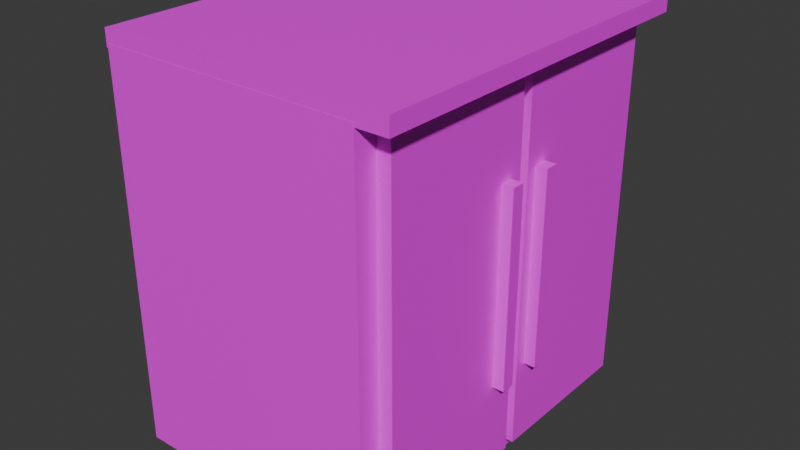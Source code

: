 # Source: counterresized.blend  (saved by Blender 4.2.66; exported with 4.5.12 LTS)
import bpy
from mathutils import Matrix  # noqa: F401  (used for matrix-valued properties, if any)

bpy.ops.wm.read_factory_settings(use_empty=True)
scene = bpy.context.scene
scene.name = 'Scene'

# ---- collections
col_collection = bpy.data.collections.new('Collection'); scene.collection.children.link(col_collection)

# ---- images (referenced by path relative to the original .blend; pixels are not part of the script)
import os
ASSET_DIR = os.environ.get("B2B_ASSET_DIR", "")  # directory of the original .blend (textures are referenced by path, not embedded)
HERE = os.path.dirname(os.path.abspath(__file__))  # packed textures are extracted next to this script under _unpacked/

def load_image(name, relpath, width, height, colorspace="sRGB"):
    """Load a texture the original file referenced (path relative to the .blend, or extracted next to this script)."""
    p = next((c for c in (os.path.join(HERE, relpath), os.path.join(ASSET_DIR, relpath)) if relpath and os.path.exists(c)), "")
    if p:
        img = bpy.data.images.load(p, check_existing=True)
        img.name = name
    else:  # same state as the original file: an image datablock whose file is absent (Cycles renders it pink)
        img = bpy.data.images.new(name, width, height)
        img.source = "FILE"
        img.filepath = "//" + (relpath or name)
    img.colorspace_settings.name = colorspace
    return img
img_pixil_frame_0__6__png = load_image('pixil-frame-0 (6).png', 'pixil-frame-0 (6).png', 1024, 1024, 'sRGB')

# ---- materials (node trees are filled in below, after node groups)
mat_material_006 = bpy.data.materials.new('Material.006')
mat_material_006.use_transparent_shadow = False
mat_material_008 = bpy.data.materials.new('Material.008')
mat_material_008.use_transparent_shadow = False
mat_material_002 = bpy.data.materials.new('Material.002')
mat_material_002.alpha_threshold = 0.0
mat_material_002.use_transparent_shadow = False
mat_material_002.roughness = 0.5
mat_material_002.line_color = (0.0, 0.0, 0.0, 1.0)
mat_material_003 = bpy.data.materials.new('Material.003')
mat_material_003.alpha_threshold = 0.0
mat_material_003.use_transparent_shadow = False
mat_material_003.roughness = 0.5
mat_material_003.line_color = (0.0, 0.0, 0.0, 1.0)
mat_material_004 = bpy.data.materials.new('Material.004')
mat_material_004.alpha_threshold = 0.0
mat_material_004.use_transparent_shadow = False
mat_material_004.roughness = 0.5
mat_material_004.line_color = (0.0, 0.0, 0.0, 1.0)
mat_material_005 = bpy.data.materials.new('Material.005')
mat_material_005.alpha_threshold = 0.0
mat_material_005.use_transparent_shadow = False
mat_material_005.roughness = 0.5
mat_material_005.line_color = (0.0, 0.0, 0.0, 1.0)

# ---- material node trees
mat_material_006.use_nodes = True; mat_material_006.node_tree.nodes.clear()
_N = mat_material_006.node_tree.nodes; _L = mat_material_006.node_tree.links
n0 = _N.new('ShaderNodeBsdfPrincipled'); n0.name = 'Principled BSDF'; n0.location = (10, 300)
n0.inputs[3].default_value = 1.45
n1 = _N.new('ShaderNodeOutputMaterial'); n1.name = 'Material Output'; n1.location = (300, 300)
_L.new(n0.outputs[0], n1.inputs[0])
n1.is_active_output = True
mat_material_008.use_nodes = True; mat_material_008.node_tree.nodes.clear()
_N = mat_material_008.node_tree.nodes; _L = mat_material_008.node_tree.links
n0 = _N.new('ShaderNodeBsdfPrincipled'); n0.name = 'Principled BSDF'; n0.location = (10, 300)
n0.inputs[3].default_value = 1.45
n1 = _N.new('ShaderNodeOutputMaterial'); n1.name = 'Material Output'; n1.location = (300, 300)
n2 = _N.new('ShaderNodeTexImage'); n2.name = 'Image Texture'; n2.location = (-280, 280)
n2.image = img_pixil_frame_0__6__png
_L.new(n0.outputs[0], n1.inputs[0])
_L.new(n2.outputs[0], n0.inputs[0])
n1.is_active_output = True
mat_material_002.use_nodes = True; mat_material_002.node_tree.nodes.clear()
_N = mat_material_002.node_tree.nodes; _L = mat_material_002.node_tree.links
n0 = _N.new('ShaderNodeOutputMaterial'); n0.name = 'Material Output'; n0.location = (300, 300)
n1 = _N.new('ShaderNodeBsdfPrincipled'); n1.name = 'Principled BSDF'; n1.location = (10, 300)
n1.inputs[3].default_value = 1.45
_L.new(n1.outputs[0], n0.inputs[0])
n0.is_active_output = True
mat_material_003.use_nodes = True; mat_material_003.node_tree.nodes.clear()
_N = mat_material_003.node_tree.nodes; _L = mat_material_003.node_tree.links
n0 = _N.new('ShaderNodeOutputMaterial'); n0.name = 'Material Output'; n0.location = (300, 300)
n1 = _N.new('ShaderNodeBsdfPrincipled'); n1.name = 'Principled BSDF'; n1.location = (10, 300)
n1.inputs[3].default_value = 1.45
_L.new(n1.outputs[0], n0.inputs[0])
n0.is_active_output = True
mat_material_004.use_nodes = True; mat_material_004.node_tree.nodes.clear()
_N = mat_material_004.node_tree.nodes; _L = mat_material_004.node_tree.links
n0 = _N.new('ShaderNodeOutputMaterial'); n0.name = 'Material Output'; n0.location = (300, 300)
n1 = _N.new('ShaderNodeBsdfPrincipled'); n1.name = 'Principled BSDF'; n1.location = (10, 300)
n1.inputs[3].default_value = 1.45
_L.new(n1.outputs[0], n0.inputs[0])
n0.is_active_output = True
mat_material_005.use_nodes = True; mat_material_005.node_tree.nodes.clear()
_N = mat_material_005.node_tree.nodes; _L = mat_material_005.node_tree.links
n0 = _N.new('ShaderNodeOutputMaterial'); n0.name = 'Material Output'; n0.location = (300, 300)
n1 = _N.new('ShaderNodeBsdfPrincipled'); n1.name = 'Principled BSDF'; n1.location = (10, 300)
n1.inputs[3].default_value = 1.45
_L.new(n1.outputs[0], n0.inputs[0])
n0.is_active_output = True

# ---- world
world_world = bpy.data.worlds.new('World'); scene.world = world_world
world_world.use_nodes = True; world_world.node_tree.nodes.clear()
_N = world_world.node_tree.nodes; _L = world_world.node_tree.links
n0 = _N.new('ShaderNodeOutputWorld'); n0.name = 'World Output'; n0.location = (300, 300)
n1 = _N.new('ShaderNodeBackground'); n1.name = 'Background'; n1.location = (10, 300)
n1.inputs[0].default_value = (0.05088, 0.05088, 0.05088, 1.0)
_L.new(n1.outputs[0], n0.inputs[0])
n0.is_active_output = True
world_world.color = (0.05088, 0.05088, 0.05088)
world_world.use_sun_shadow = False
world_world.sun_shadow_jitter_overblur = 0.0

# ---- meshes
me_cube = bpy.data.meshes.new('Cube')
me_cube.from_pydata([(0.2449, 0.3487, 0.363), (0.2449, 0.3487, -0.363), (0.2449, -0.3487, 0.363), (0.2449, -0.3487, -0.363), (-0.2449, 0.3487, 0.363), (-0.2449, 0.3487, -0.363), (-0.2449, -0.3487, 0.363), (-0.2449, -0.3487, -0.363), (0.2701, -0.00795, 0.3335), (0.2701, -0.00795, -0.3335), (0.2701, -0.3073, 0.3335), (0.2701, -0.3073, -0.3335), (-0.1638, -0.00795, 0.3335), (-0.1638, -0.00795, -0.3335), (-0.1638, -0.3073, 0.3335), (-0.1638, -0.3073, -0.3335), (0.2701, 0.316, 0.3335), (0.2701, 0.316, -0.3335), (0.2701, 0.01262, 0.3335), (0.2701, 0.01262, -0.3335), (-0.1638, 0.316, 0.3335), (-0.1638, 0.316, -0.3335), (-0.1638, 0.01262, 0.3335), (-0.1638, 0.01262, -0.3335), (0.2915, 0.059, 0.1812), (0.2915, 0.059, -0.1812), (0.2915, 0.03392, 0.1812), (0.2915, 0.03392, -0.1812), (0.2428, 0.059, 0.1812), (0.2428, 0.059, -0.1812), (0.2428, 0.03392, 0.1812), (0.2428, 0.03392, -0.1812), (0.2915, -0.03081, 0.1812), (0.2915, -0.03081, -0.1812), (0.2915, -0.05589, 0.1812), (0.2915, -0.05589, -0.1812), (0.2428, -0.03081, 0.1812), (0.2428, -0.03081, -0.1812), (0.2428, -0.05589, 0.1812), (0.2428, -0.05589, -0.1812), (0.3023, 0.3513, 0.387), (0.3023, 0.3513, 0.356), (0.3023, -0.3485, 0.387), (0.3023, -0.3485, 0.356), (-0.2477, 0.3513, 0.387), (-0.2477, 0.3513, 0.356), (-0.2477, -0.3485, 0.387), (-0.2477, -0.3485, 0.356)], [], [(0, 4, 6, 2), (3, 2, 6, 7), (7, 6, 4, 5), (5, 1, 3, 7), (1, 0, 2, 3), (5, 4, 0, 1), (8, 12, 14, 10), (11, 10, 14, 15), (15, 14, 12, 13), (13, 9, 11, 15), (9, 8, 10, 11), (13, 12, 8, 9), (16, 20, 22, 18), (19, 18, 22, 23), (23, 22, 20, 21), (21, 17, 19, 23), (17, 16, 18, 19), (21, 20, 16, 17), (24, 28, 30, 26), (27, 26, 30, 31), (31, 30, 28, 29), (29, 25, 27, 31), (25, 24, 26, 27), (29, 28, 24, 25), (32, 36, 38, 34), (35, 34, 38, 39), (39, 38, 36, 37), (37, 33, 35, 39), (33, 32, 34, 35), (37, 36, 32, 33), (40, 44, 46, 42), (43, 42, 46, 47), (47, 46, 44, 45), (45, 41, 43, 47), (41, 40, 42, 43), (45, 44, 40, 41)])
me_cube.polygons.foreach_set('material_index', [1, 1, 1, 1, 1, 1, 1, 1, 1, 1, 1, 1, 1, 1, 1, 1, 1, 1, 1, 1, 1, 1, 1, 1, 1, 1, 1, 1, 1, 1, 1, 1, 1, 1, 1, 1])
_uv = me_cube.uv_layers.new(name='UVMap')
_uv.uv.foreach_set('vector', [0.625, 0.5, 0.875, 0.5, 0.875, 0.75, 0.625, 0.75, 0.0438, 0.4939, 0.2938, 0.4939, 0.2938, 0.64, 0.0438, 0.64, 0.7062, 0.7328, 0.9562, 0.7328, 0.9562, 0.9828, 0.7062, 0.9828, 0.125, 0.5, 0.375, 0.5, 0.375, 0.75, 0.125, 0.75, 0.0406, 0.3492, 0.2906, 0.3492, 0.2906, 0.6476, 0.0406, 0.6476, 0.023, 0.4706, 0.273, 0.4706, 0.273, 0.676, 0.023, 0.676, 0.417, 0.7224, 0.667, 0.7224, 0.667, 0.9724, 0.417, 0.9724, 0.6918, 0.7276, 0.9418, 0.7276, 0.9418, 0.9776, 0.6918, 0.9776, 0.375, 0.0, 0.625, 0.0, 0.625, 0.25, 0.375, 0.25, 0.693, 0.7256, 0.943, 0.7256, 0.943, 0.9756, 0.693, 0.9756, 0.711, 0.7352, 0.961, 0.7352, 0.961, 0.9852, 0.711, 0.9852, 0.3894, 0.7364, 0.6394, 0.7364, 0.6394, 0.9864, 0.3894, 0.9864, 0.4106, 0.7224, 0.6606, 0.7224, 0.6606, 0.9724, 0.4106, 0.9724, 0.6982, 0.742, 0.9482, 0.742, 0.9482, 0.992, 0.6982, 0.992, 0.375, 0.0, 0.625, 0.0, 0.625, 0.25, 0.375, 0.25, 0.6994, 0.7288, 0.9494, 0.7288, 0.9494, 0.9788, 0.6994, 0.9788, 0.6982, 0.7336, 0.9482, 0.7336, 0.9482, 0.9836, 0.6982, 0.9836, 0.711, 0.7332, 0.961, 0.7332, 0.961, 0.9832, 0.711, 0.9832, 0.4106, 0.7128, 0.6606, 0.7128, 0.6606, 0.9628, 0.4106, 0.9628, 0.375, 0.75, 0.625, 0.75, 0.625, 1.0, 0.375, 1.0, 0.375, 0.0, 0.625, 0.0, 0.625, 0.25, 0.375, 0.25, 0.125, 0.5, 0.375, 0.5, 0.375, 0.75, 0.125, 0.75, 0.4102, 0.74, 0.6602, 0.74, 0.6602, 0.99, 0.4102, 0.99, 0.4086, 0.7364, 0.6586, 0.7364, 0.6586, 0.9864, 0.4086, 0.9864, 0.4042, 0.7272, 0.6542, 0.7272, 0.6542, 0.9772, 0.4042, 0.9772, 0.375, 0.75, 0.625, 0.75, 0.625, 1.0, 0.375, 1.0, 0.375, 0.0, 0.625, 0.0, 0.625, 0.25, 0.375, 0.25, 0.125, 0.5, 0.375, 0.5, 0.375, 0.75, 0.125, 0.75, 0.4006, 0.7304, 0.6506, 0.7304, 0.6506, 0.9804, 0.4006, 0.9804, 0.399, 0.746, 0.649, 0.746, 0.649, 0.996, 0.399, 0.996, 0.0026, 0.4584, 0.1797, 0.4584, 0.1797, 0.7084, 0.0026, 0.7084, 0.375, 0.75, 0.625, 0.75, 0.625, 1.0, 0.375, 1.0, 0.4054, 0.752, 0.6554, 0.752, 0.6554, 1.002, 0.4054, 1.002, 0.397, 0.7288, 0.647, 0.7288, 0.647, 0.9788, 0.397, 0.9788, 0.3894, 0.7368, 0.6394, 0.7368, 0.6394, 0.9868, 0.3894, 0.9868, 0.4022, 0.7284, 0.6522, 0.7284, 0.6522, 0.9784, 0.4022, 0.9784])
me_cube.materials.append(mat_material_006)
me_cube.materials.append(mat_material_008)
me_cube.materials.append(mat_material_002)
me_cube.materials.append(mat_material_003)
me_cube.materials.append(mat_material_004)
me_cube.materials.append(mat_material_005)
me_cube.use_mirror_vertex_groups = False
me_cube.update()

# ---- objects
ob_cube = bpy.data.objects.new('Cube', me_cube)

# ---- transforms, parenting, visibility, modifiers, constraints
ob_cube.location = (0.0, 0.0, 0.0)
ob_cube.lock_rotations_4d = False
ob_cube.empty_display_type = 'ARROWS'
ob_cube.lineart.crease_threshold = 0.0

# ---- collection membership
col_collection.objects.link(ob_cube)

# ---- scene / render settings (as saved in the file)
scene.frame_start = 1; scene.frame_end = 250; scene.frame_set(1)
scene.render.engine = 'BLENDER_EEVEE_NEXT'
scene.cycles.sampling_pattern = 'TABULATED_SOBOL'
bpy.context.view_layer.update()

# ---- added for rendering (the .blend has no active camera and no usable light): camera, sun
cam_auto = bpy.data.cameras.new('AutoCamera')
cam_auto.lens = 50.0
cam_auto.sensor_width = 36.0
cam_auto.clip_end = 1000.0
ob_auto_camera = bpy.data.objects.new('AutoCamera', cam_auto)
scene.collection.objects.link(ob_auto_camera)
ob_auto_camera.location = (1.10435, -1.2911, 0.873635)
ob_auto_camera.rotation_euler = (1.09748, -7.21219e-08, 0.694738)
scene.camera = ob_auto_camera
light_auto_sun = bpy.data.lights.new('AutoSun', 'SUN')
light_auto_sun.energy = 3.0
light_auto_sun.angle = 0.0523599
ob_auto_sun = bpy.data.objects.new('AutoSun', light_auto_sun)
scene.collection.objects.link(ob_auto_sun)
ob_auto_sun.rotation_euler = (0.872665, 0.174533, 0.523599)
bpy.context.view_layer.update()
